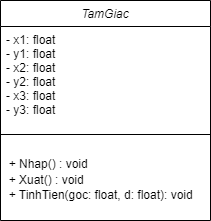

The diagram above was exported from draw.io. Its source (the exported page's mxGraphModel, read from the mxfile embedded in the PNG):
<mxGraphModel dx="794" dy="511" grid="1" gridSize="10" guides="1" tooltips="1" connect="1" arrows="1" fold="1" page="1" pageScale="1" pageWidth="827" pageHeight="1169" math="0" shadow="0">
  <root>
    <mxCell id="WIyWlLk6GJQsqaUBKTNV-0" />
    <mxCell id="WIyWlLk6GJQsqaUBKTNV-1" parent="WIyWlLk6GJQsqaUBKTNV-0" />
    <mxCell id="zkfFHV4jXpPFQw0GAbJ--0" value="TamGiac" style="swimlane;fontStyle=2;align=center;verticalAlign=top;childLayout=stackLayout;horizontal=1;startSize=26;horizontalStack=0;resizeParent=1;resizeLast=0;collapsible=1;marginBottom=0;rounded=0;shadow=0;strokeWidth=1;" parent="WIyWlLk6GJQsqaUBKTNV-1" vertex="1">
      <mxGeometry x="220" y="120" width="210" height="220" as="geometry">
        <mxRectangle x="230" y="140" width="160" height="26" as="alternateBounds" />
      </mxGeometry>
    </mxCell>
    <mxCell id="zkfFHV4jXpPFQw0GAbJ--1" value=" - x1: float&#10;- y1: float  &#10;- x2: float  &#10;- y2: float  &#10;- x3: float  &#10;- y3: float" style="text;align=left;verticalAlign=top;spacingLeft=4;spacingRight=4;overflow=hidden;rotatable=0;points=[[0,0.5],[1,0.5]];portConstraint=eastwest;" parent="zkfFHV4jXpPFQw0GAbJ--0" vertex="1">
      <mxGeometry y="26" width="210" height="104" as="geometry" />
    </mxCell>
    <mxCell id="zkfFHV4jXpPFQw0GAbJ--4" value="" style="line;html=1;strokeWidth=1;align=left;verticalAlign=middle;spacingTop=-1;spacingLeft=3;spacingRight=3;rotatable=0;labelPosition=right;points=[];portConstraint=eastwest;" parent="zkfFHV4jXpPFQw0GAbJ--0" vertex="1">
      <mxGeometry y="130" width="210" height="8" as="geometry" />
    </mxCell>
    <mxCell id="SAwe_c-SH5qVpCiYsV06-0" value="&lt;div style=&quot;font-size: 13px;&quot;&gt;&lt;font style=&quot;font-size: 12px;&quot;&gt;&amp;nbsp; + Nhap() : void&amp;nbsp;&lt;/font&gt;&lt;/div&gt;&lt;div style=&quot;font-size: 13px;&quot;&gt;&lt;font style=&quot;font-size: 12px;&quot;&gt;&amp;nbsp; + Xuat() : void&amp;nbsp;&lt;/font&gt;&lt;/div&gt;&lt;div style=&quot;font-size: 13px;&quot;&gt;&lt;font style=&quot;font-size: 12px;&quot;&gt;&amp;nbsp; + TinhTien(goc: float, d: float): void &amp;nbsp; &amp;nbsp;&lt;/font&gt;&lt;/div&gt;" style="text;html=1;align=left;verticalAlign=middle;whiteSpace=wrap;rounded=0;" parent="zkfFHV4jXpPFQw0GAbJ--0" vertex="1">
      <mxGeometry y="138" width="210" height="82" as="geometry" />
    </mxCell>
  </root>
</mxGraphModel>